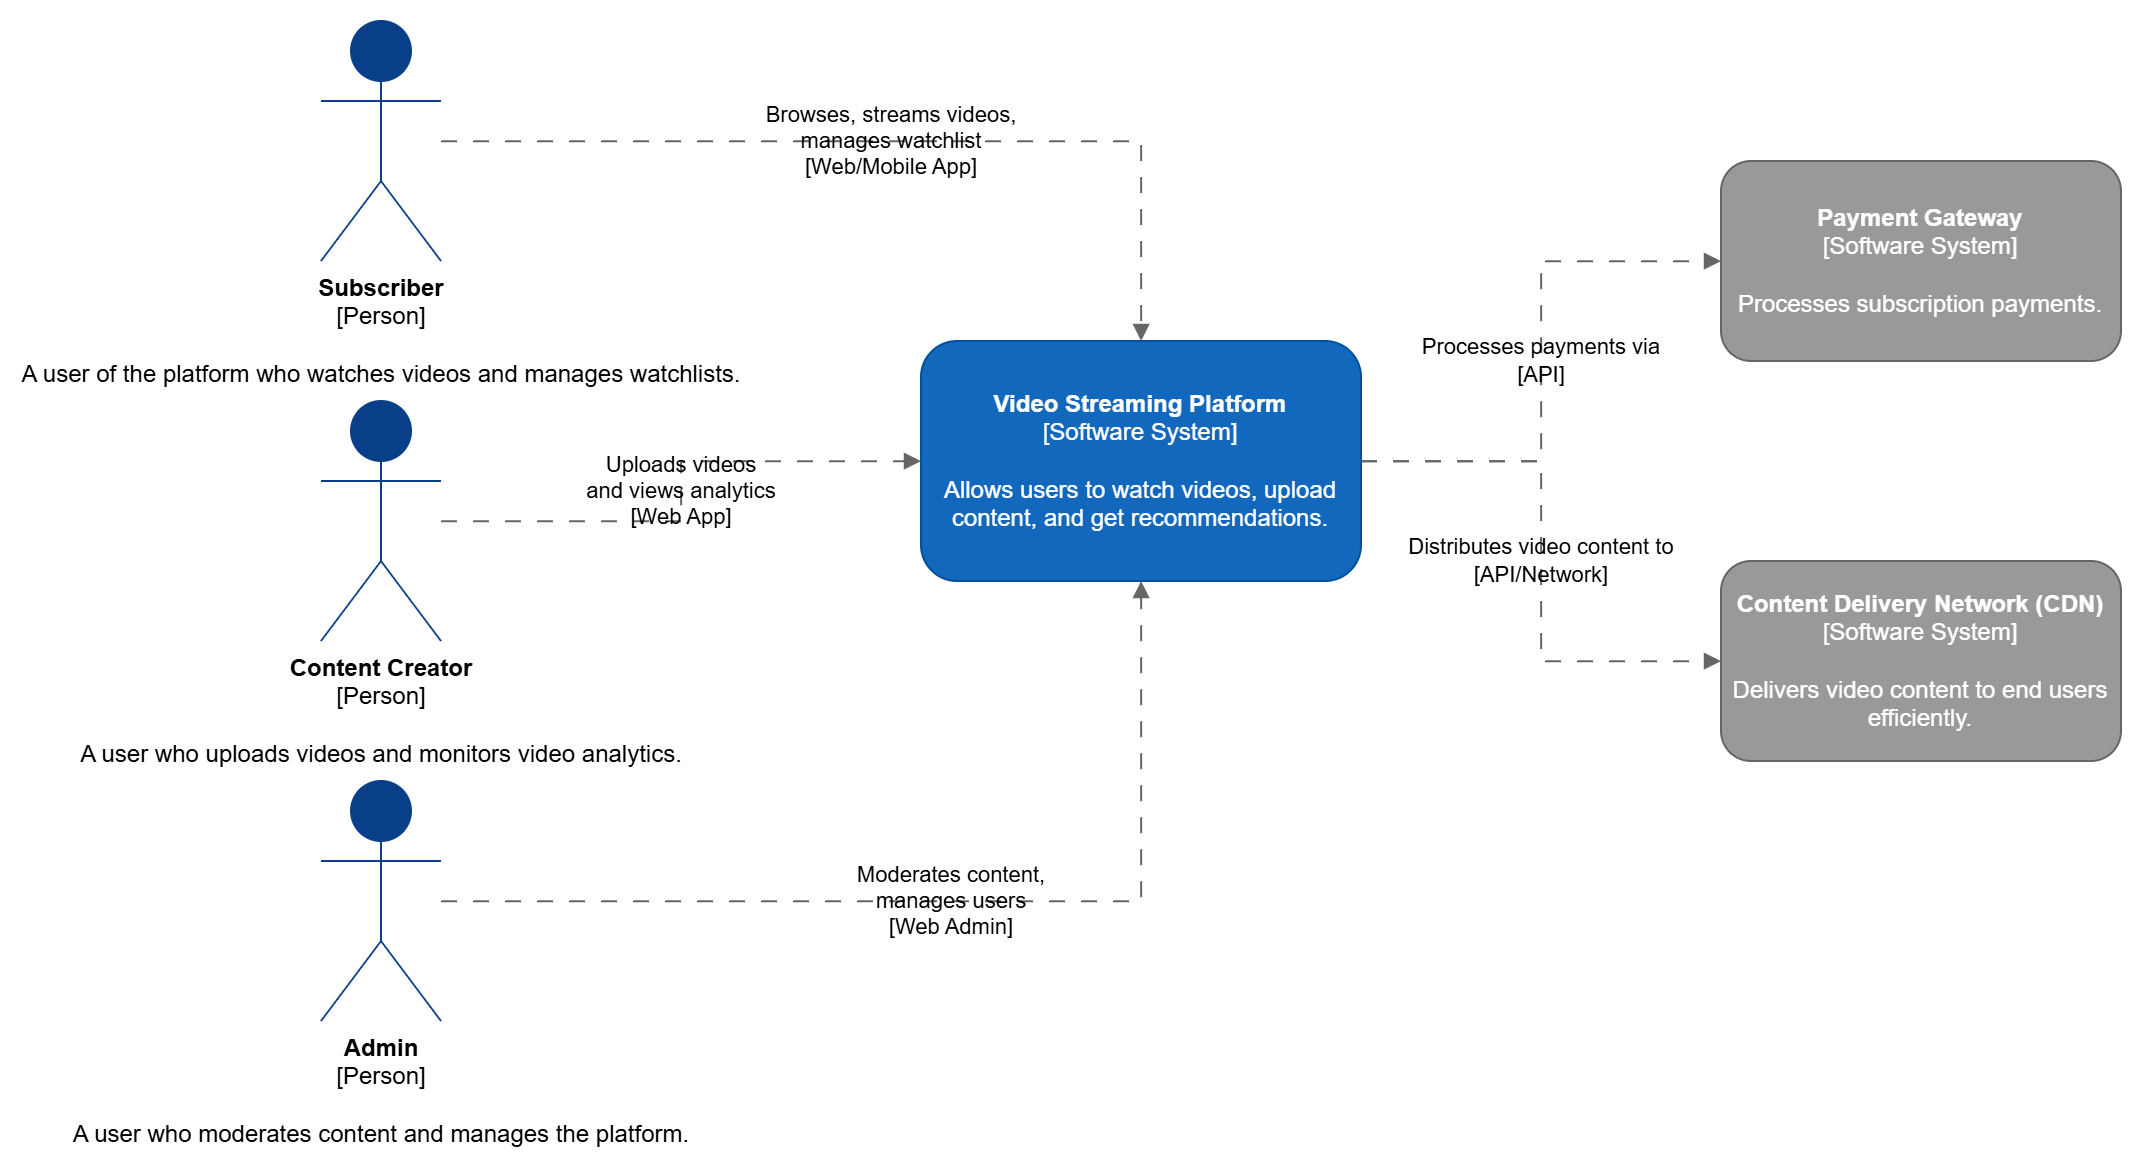

The diagram above was exported from draw.io. Its source (the exported page's mxGraphModel, read from the mxfile embedded in the PNG):
<mxGraphModel dx="1367" dy="601" grid="1" gridSize="10" guides="1" tooltips="1" connect="1" arrows="1" fold="1" page="1" pageScale="1" pageWidth="850" pageHeight="1100" math="0" shadow="0">
  <root>
    <mxCell id="0" />
    <mxCell id="1" parent="0" />
    <mxCell id="axa9pkNM6RauptXak8ZO-1" parent="1" style="rounded=1;whiteSpace=wrap;html=1;fillColor=#1168bd;fontColor=#ffffff;strokeColor=#00509B;align=center;verticalAlign=middle;" value="&lt;b&gt;Video Streaming Platform&lt;/b&gt;&lt;br/&gt;[Software System]&lt;br/&gt;&lt;br/&gt;Allows users to watch videos, upload content, and get recommendations." vertex="1">
      <mxGeometry height="120" width="220" x="450" y="240" as="geometry" />
    </mxCell>
    <mxCell id="axa9pkNM6RauptXak8ZO-2" parent="1" style="shape=umlActor;verticalLabelPosition=bottom;verticalAlign=top;html=1;outlineConnect=0;fillColor=#083F88;fontColor=#000000;strokeColor=#083F88;" value="&lt;div&gt;&lt;b&gt;Subscriber&lt;/b&gt;&lt;/div&gt;&lt;div&gt;[Person]&lt;/div&gt;&lt;br/&gt;&lt;div&gt;A user of the platform who watches videos and manages watchlists.&lt;/div&gt;" vertex="1">
      <mxGeometry height="120" width="60" x="150" y="80" as="geometry" />
    </mxCell>
    <mxCell id="axa9pkNM6RauptXak8ZO-3" parent="1" style="shape=umlActor;verticalLabelPosition=bottom;verticalAlign=top;html=1;outlineConnect=0;fillColor=#083F88;fontColor=#000000;strokeColor=#083F88;" value="&lt;div&gt;&lt;b&gt;Content Creator&lt;/b&gt;&lt;/div&gt;&lt;div&gt;[Person]&lt;/div&gt;&lt;br/&gt;&lt;div&gt;A user who uploads videos and monitors video analytics.&lt;/div&gt;" vertex="1">
      <mxGeometry height="120" width="60" x="150" y="270" as="geometry" />
    </mxCell>
    <mxCell id="axa9pkNM6RauptXak8ZO-4" parent="1" style="shape=umlActor;verticalLabelPosition=bottom;verticalAlign=top;html=1;outlineConnect=0;fillColor=#083F88;fontColor=#000000;strokeColor=#083F88;" value="&lt;div&gt;&lt;b&gt;Admin&lt;/b&gt;&lt;/div&gt;&lt;div&gt;[Person]&lt;/div&gt;&lt;br/&gt;&lt;div&gt;A user who moderates content and manages the platform.&lt;/div&gt;" vertex="1">
      <mxGeometry height="120" width="60" x="150" y="460" as="geometry" />
    </mxCell>
    <mxCell id="axa9pkNM6RauptXak8ZO-5" parent="1" style="rounded=1;whiteSpace=wrap;html=1;fillColor=#999999;fontColor=#ffffff;strokeColor=#666666;align=center;verticalAlign=middle;" value="&lt;b&gt;Payment Gateway&lt;/b&gt;&lt;br/&gt;[Software System]&lt;br/&gt;&lt;br/&gt;Processes subscription payments." vertex="1">
      <mxGeometry height="100" width="200" x="850" y="150" as="geometry" />
    </mxCell>
    <mxCell id="axa9pkNM6RauptXak8ZO-6" parent="1" style="rounded=1;whiteSpace=wrap;html=1;fillColor=#999999;fontColor=#ffffff;strokeColor=#666666;align=center;verticalAlign=middle;" value="&lt;b&gt;Content Delivery Network (CDN)&lt;/b&gt;&lt;br/&gt;[Software System]&lt;br/&gt;&lt;br/&gt;Delivers video content to end users efficiently." vertex="1">
      <mxGeometry height="100" width="200" x="850" y="350" as="geometry" />
    </mxCell>
    <mxCell id="axa9pkNM6RauptXak8ZO-7" edge="1" parent="1" source="axa9pkNM6RauptXak8ZO-2" style="endArrow=block;html=1;rounded=0;edgeStyle=orthogonalEdgeStyle;dashed=1;dashPattern=8 8;strokeColor=#666666;fontColor=#000000;labelBackgroundColor=none;" target="axa9pkNM6RauptXak8ZO-1" value="Browses, streams videos, &lt;br/&gt;manages watchlist&lt;br/&gt;[Web/Mobile App]">
      <mxGeometry relative="1" as="geometry" />
    </mxCell>
    <mxCell id="axa9pkNM6RauptXak8ZO-8" edge="1" parent="1" source="axa9pkNM6RauptXak8ZO-3" style="endArrow=block;html=1;rounded=0;edgeStyle=orthogonalEdgeStyle;dashed=1;dashPattern=8 8;strokeColor=#666666;fontColor=#000000;labelBackgroundColor=none;" target="axa9pkNM6RauptXak8ZO-1" value="Uploads videos &lt;br/&gt;and views analytics&lt;br/&gt;[Web App]">
      <mxGeometry relative="1" as="geometry" />
    </mxCell>
    <mxCell id="axa9pkNM6RauptXak8ZO-9" edge="1" parent="1" source="axa9pkNM6RauptXak8ZO-4" style="endArrow=block;html=1;rounded=0;edgeStyle=orthogonalEdgeStyle;dashed=1;dashPattern=8 8;strokeColor=#666666;fontColor=#000000;labelBackgroundColor=none;" target="axa9pkNM6RauptXak8ZO-1" value="Moderates content, &lt;br/&gt;manages users&lt;br/&gt;[Web Admin]">
      <mxGeometry relative="1" as="geometry" />
    </mxCell>
    <mxCell id="axa9pkNM6RauptXak8ZO-10" edge="1" parent="1" source="axa9pkNM6RauptXak8ZO-1" style="endArrow=block;html=1;rounded=0;edgeStyle=orthogonalEdgeStyle;dashed=1;dashPattern=8 8;strokeColor=#666666;fontColor=#000000;labelBackgroundColor=none;" target="axa9pkNM6RauptXak8ZO-5" value="Processes payments via&lt;br/&gt;[API]">
      <mxGeometry relative="1" as="geometry" />
    </mxCell>
    <mxCell id="axa9pkNM6RauptXak8ZO-11" edge="1" parent="1" source="axa9pkNM6RauptXak8ZO-1" style="endArrow=block;html=1;rounded=0;edgeStyle=orthogonalEdgeStyle;dashed=1;dashPattern=8 8;strokeColor=#666666;fontColor=#000000;labelBackgroundColor=none;" target="axa9pkNM6RauptXak8ZO-6" value="Distributes video content to&lt;br/&gt;[API/Network]">
      <mxGeometry relative="1" as="geometry" />
    </mxCell>
  </root>
</mxGraphModel>